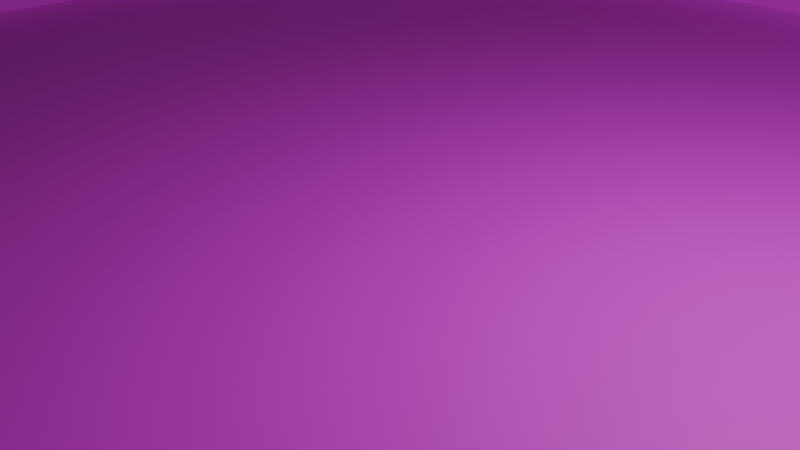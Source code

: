 # Source: field.blend  (saved by Blender 4.1.24; exported with 4.5.12 LTS)
import bpy
from mathutils import Matrix  # noqa: F401  (used for matrix-valued properties, if any)

bpy.ops.wm.read_factory_settings(use_empty=True)
scene = bpy.context.scene
scene.name = 'Scene'

# ---- collections
col_collection = bpy.data.collections.new('Collection'); scene.collection.children.link(col_collection)

# ---- images (referenced by path relative to the original .blend; pixels are not part of the script)
import os
ASSET_DIR = os.environ.get("B2B_ASSET_DIR", "")  # directory of the original .blend (textures are referenced by path, not embedded)
HERE = os.path.dirname(os.path.abspath(__file__))  # packed textures are extracted next to this script under _unpacked/

def load_image(name, relpath, width, height, colorspace="sRGB"):
    """Load a texture the original file referenced (path relative to the .blend, or extracted next to this script)."""
    p = next((c for c in (os.path.join(HERE, relpath), os.path.join(ASSET_DIR, relpath)) if relpath and os.path.exists(c)), "")
    if p:
        img = bpy.data.images.load(p, check_existing=True)
        img.name = name
    else:  # same state as the original file: an image datablock whose file is absent (Cycles renders it pink)
        img = bpy.data.images.new(name, width, height)
        img.source = "FILE"
        img.filepath = "//" + (relpath or name)
    img.colorspace_settings.name = colorspace
    return img
img_field = load_image('field', 'field.png', 1024, 1024, 'sRGB')

# ---- materials (node trees are filled in below, after node groups)
mat_x = bpy.data.materials.new('マテリアル')
mat_x.use_transparent_shadow = False

# ---- material node trees
mat_x.use_nodes = True; mat_x.node_tree.nodes.clear()
_N = mat_x.node_tree.nodes; _L = mat_x.node_tree.links
n0 = _N.new('ShaderNodeBsdfPrincipled'); n0.name = 'プリンシプルBSDF'; n0.location = (10, 300)
n1 = _N.new('ShaderNodeOutputMaterial'); n1.name = 'マテリアル出力'; n1.location = (300, 300)
n2 = _N.new('ShaderNodeTexImage'); n2.name = '画像テクスチャ'; n2.location = (-280, 280)
n2.image = img_field
_L.new(n0.outputs[0], n1.inputs[0])
_L.new(n2.outputs[0], n0.inputs[0])
n1.is_active_output = True

# ---- world
world_world = bpy.data.worlds.new('World'); scene.world = world_world
world_world.use_nodes = True; world_world.node_tree.nodes.clear()
_N = world_world.node_tree.nodes; _L = world_world.node_tree.links
n0 = _N.new('ShaderNodeOutputWorld'); n0.name = 'World Output'; n0.location = (300, 300)
n1 = _N.new('ShaderNodeBackground'); n1.name = 'Background'; n1.location = (10, 300)
n1.inputs[0].default_value = (0.05088, 0.05088, 0.05088, 1.0)
_L.new(n1.outputs[0], n0.inputs[0])
n0.is_active_output = True
world_world.color = (0.05088, 0.05088, 0.05088)
world_world.use_sun_shadow = False
world_world.sun_shadow_jitter_overblur = 0.0

# ---- cameras
cam_camera = bpy.data.cameras.new('Camera')
cam_camera.clip_end = 100.0
cam_camera.ortho_scale = 7.314

# ---- lights
light_light = bpy.data.lights.new('Light', 'POINT')
light_light.transmission_factor = 0.0
light_light.energy = 1000.0
light_light.shadow_soft_size = 0.1
light_light.shadow_maximum_resolution = 0.006
light_light.use_absolute_resolution = True

# ---- meshes
me_001 = bpy.data.meshes.new('円柱.001')
me_001.from_pydata([(0.0, 11.0, 2.98e-08), (0.0, 10.0, 2.98e-08), (0.0, 11.0, 1.0), (0.0, 10.0, 1.0), (2.146, 10.79, 2.98e-08), (1.951, 9.808, 2.98e-08), (2.146, 10.79, 1.0), (1.951, 9.808, 1.0), (4.21, 10.16, 2.98e-08), (3.827, 9.239, 2.98e-08), (4.21, 10.16, 1.0), (3.827, 9.239, 1.0), (6.111, 9.146, 2.98e-08), (5.556, 8.315, 2.98e-08), (6.111, 9.146, 1.0), (5.556, 8.315, 1.0), (7.778, 7.778, 2.98e-08), (7.071, 7.071, 2.98e-08), (7.778, 7.778, 1.0), (7.071, 7.071, 1.0), (9.146, 6.111, 2.98e-08), (8.315, 5.556, 2.98e-08), (8.315, 5.556, 1.0), (9.146, 6.111, 1.0), (9.239, 3.827, 2.98e-08), (10.16, 4.21, 2.98e-08), (9.239, 3.827, 1.0), (10.16, 4.21, 1.0), (10.79, 2.146, 2.98e-08), (9.808, 1.951, 2.98e-08), (10.79, 2.146, 1.0), (9.808, 1.951, 1.0), (10.0, 0.0, 2.98e-08), (11.0, 0.0, 2.98e-08), (11.0, 0.0, 1.0), (10.0, 0.0, 1.0), (9.808, -1.951, 2.98e-08), (10.79, -2.146, 2.98e-08), (10.79, -2.146, 1.0), (9.808, -1.951, 1.0), (9.239, -3.827, 2.98e-08), (10.16, -4.21, 2.98e-08), (10.16, -4.21, 1.0), (9.239, -3.827, 1.0), (8.315, -5.556, 2.98e-08), (9.146, -6.111, 2.98e-08), (9.146, -6.111, 1.0), (8.315, -5.556, 1.0), (7.071, -7.071, 2.98e-08), (7.778, -7.778, 2.98e-08), (7.071, -7.071, 1.0), (7.778, -7.778, 1.0), (6.111, -9.146, 2.98e-08), (5.556, -8.315, 2.98e-08), (5.556, -8.315, 1.0), (6.111, -9.146, 1.0), (4.21, -10.16, 2.98e-08), (3.827, -9.239, 2.98e-08), (3.827, -9.239, 1.0), (4.21, -10.16, 1.0), (2.146, -10.79, 2.98e-08), (1.951, -9.808, 2.98e-08), (1.951, -9.808, 1.0), (2.146, -10.79, 1.0), (0.0, -11.0, 2.98e-08), (0.0, -10.0, 2.98e-08), (0.0, -11.0, 1.0), (0.0, -10.0, 1.0), (-2.146, -10.79, 2.98e-08), (-1.951, -9.808, 2.98e-08), (-2.146, -10.79, 1.0), (-1.951, -9.808, 1.0), (-3.827, -9.239, 2.98e-08), (-4.21, -10.16, 2.98e-08), (-3.827, -9.239, 1.0), (-4.21, -10.16, 1.0), (-5.556, -8.315, 2.98e-08), (-6.111, -9.146, 2.98e-08), (-5.556, -8.315, 1.0), (-6.111, -9.146, 1.0), (-7.071, -7.071, 2.98e-08), (-7.778, -7.778, 2.98e-08), (-7.778, -7.778, 1.0), (-7.071, -7.071, 1.0), (-9.146, -6.111, 2.98e-08), (-8.315, -5.556, 2.98e-08), (-9.146, -6.111, 1.0), (-8.315, -5.556, 1.0), (-10.16, -4.21, 2.98e-08), (-9.239, -3.827, 2.98e-08), (-10.16, -4.21, 1.0), (-9.239, -3.827, 1.0), (-10.79, -2.146, 2.98e-08), (-9.808, -1.951, 2.98e-08), (-10.79, -2.146, 1.0), (-9.808, -1.951, 1.0), (-10.0, 0.0, 2.98e-08), (-11.0, 0.0, 2.98e-08), (-10.0, 0.0, 1.0), (-11.0, 0.0, 1.0), (-9.808, 1.951, 2.98e-08), (-10.79, 2.146, 2.98e-08), (-10.79, 2.146, 1.0), (-9.808, 1.951, 1.0), (-9.239, 3.827, 2.98e-08), (-10.16, 4.21, 2.98e-08), (-10.16, 4.21, 1.0), (-9.239, 3.827, 1.0), (-8.315, 5.556, 2.98e-08), (-9.146, 6.111, 2.98e-08), (-8.315, 5.556, 1.0), (-9.146, 6.111, 1.0), (-7.071, 7.071, 2.98e-08), (-7.778, 7.778, 2.98e-08), (-7.071, 7.071, 1.0), (-7.778, 7.778, 1.0), (-6.111, 9.146, 2.98e-08), (-5.556, 8.315, 2.98e-08), (-5.556, 8.315, 1.0), (-6.111, 9.146, 1.0), (-4.21, 10.16, 2.98e-08), (-3.827, 9.239, 2.98e-08), (-4.21, 10.16, 1.0), (-3.827, 9.239, 1.0), (-1.951, 9.808, 2.98e-08), (-2.146, 10.79, 2.98e-08), (-2.146, 10.79, 1.0), (-1.951, 9.808, 1.0)], [], [(0, 2, 6, 4), (4, 6, 10, 8), (8, 10, 14, 12), (12, 14, 18, 16), (16, 18, 23, 20), (20, 23, 27, 25), (25, 27, 30, 28), (28, 30, 34, 33), (33, 34, 38, 37), (37, 38, 42, 41), (41, 42, 46, 45), (45, 46, 51, 49), (49, 51, 55, 52), (52, 55, 59, 56), (56, 59, 63, 60), (60, 63, 66, 64), (64, 66, 70, 68), (68, 70, 75, 73), (73, 75, 79, 77), (77, 79, 82, 81), (81, 82, 86, 84), (84, 86, 90, 88), (88, 90, 94, 92), (92, 94, 99, 97), (97, 99, 102, 101), (101, 102, 106, 105), (105, 106, 111, 109), (109, 111, 115, 113), (113, 115, 119, 116), (116, 119, 122, 120), (11, 10, 6, 2, 126, 122, 119, 115, 111, 106, 102, 99, 94, 90, 86, 82, 79, 75, 70, 66, 63, 59, 55, 51, 46, 42, 43, 47, 50, 54, 58, 62, 67, 71, 74, 78, 83, 87, 91, 95, 98, 103, 107, 110, 114, 118, 123, 127, 3, 7), (43, 42, 38, 34, 30, 27, 23, 18, 14, 10, 11, 15, 19, 22, 26, 31, 35, 39), (120, 122, 126, 125), (125, 126, 2, 0), (12, 16, 20, 25, 28, 33, 37, 41, 45, 49, 52, 56, 60, 64, 68, 73, 77, 76, 72, 69, 65, 61, 57, 53, 48, 44, 40, 36, 32, 29, 24, 21, 17, 13), (77, 81, 84, 88, 92, 97, 101, 105, 109, 113, 116, 120, 125, 0, 4, 8, 12, 13, 9, 5, 1, 124, 121, 117, 112, 108, 104, 100, 96, 93, 89, 85, 80, 76), (3, 1, 5, 7), (7, 5, 9, 11), (11, 9, 13, 15), (15, 13, 17, 19), (22, 19, 17, 21), (26, 22, 21, 24), (31, 26, 24, 29), (35, 31, 29, 32), (39, 35, 32, 36), (36, 40, 43, 39), (40, 44, 47, 43), (50, 47, 44, 48), (54, 50, 48, 53), (58, 54, 53, 57), (62, 58, 57, 61), (67, 62, 61, 65), (71, 67, 65, 69), (71, 69, 72, 74), (72, 76, 78, 74), (83, 78, 76, 80), (83, 80, 85, 87), (87, 85, 89, 91), (93, 95, 91, 89), (96, 98, 95, 93), (98, 96, 100, 103), (103, 100, 104, 107), (107, 104, 108, 110), (110, 108, 112, 114), (114, 112, 117, 118), (118, 117, 121, 123), (124, 127, 123, 121), (1, 3, 127, 124)])
_uv = me_001.uv_layers.new(name='UVマップ')
_uv.uv.foreach_set('vector', [0.01969, 0.8079, 0.01969, 0.5582, 0.03529, 0.5582, 0.03529, 0.8079, 0.03529, 0.8079, 0.03529, 0.5582, 0.0509, 0.5582, 0.0509, 0.8079, 0.0509, 0.8079, 0.0509, 0.5582, 0.0665, 0.5582, 0.0665, 0.8079, 0.0665, 0.8079, 0.0665, 0.5582, 0.08211, 0.5582, 0.08211, 0.8079, 0.08211, 0.8079, 0.08211, 0.5582, 0.09772, 0.5582, 0.09772, 0.8079, 0.09772, 0.8079, 0.09772, 0.5582, 0.1133, 0.5582, 0.1133, 0.8079, 0.1133, 0.8079, 0.1133, 0.5582, 0.1289, 0.5582, 0.1289, 0.8079, 0.1289, 0.8079, 0.1289, 0.5582, 0.1445, 0.5582, 0.1445, 0.8079, 0.1445, 0.8079, 0.1445, 0.5582, 0.1601, 0.5582, 0.1601, 0.8079, 0.1601, 0.8079, 0.1601, 0.5582, 0.1758, 0.5582, 0.1758, 0.8079, 0.1758, 0.8079, 0.1758, 0.5582, 0.1914, 0.5582, 0.1914, 0.8079, 0.1914, 0.8079, 0.1914, 0.5582, 0.207, 0.5582, 0.207, 0.8079, 0.207, 0.8079, 0.207, 0.5582, 0.2226, 0.5582, 0.2226, 0.8079, 0.2226, 0.8079, 0.2226, 0.5582, 0.2382, 0.5582, 0.2382, 0.8079, 0.2382, 0.8079, 0.2382, 0.5582, 0.2538, 0.5582, 0.2538, 0.8079, 0.2538, 0.8079, 0.2538, 0.5582, 0.2694, 0.5582, 0.2694, 0.8079, 0.2694, 0.8079, 0.2694, 0.5582, 0.285, 0.5582, 0.285, 0.8079, 0.285, 0.8079, 0.285, 0.5582, 0.3006, 0.5582, 0.3006, 0.8079, 0.3006, 0.8079, 0.3006, 0.5582, 0.3162, 0.5582, 0.3162, 0.8079, 0.3162, 0.8079, 0.3162, 0.5582, 0.3318, 0.5582, 0.3318, 0.8079, 0.3318, 0.8079, 0.3318, 0.5582, 0.3474, 0.5582, 0.3474, 0.8079, 0.3474, 0.8079, 0.3474, 0.5582, 0.363, 0.5582, 0.363, 0.8079, 0.363, 0.8079, 0.363, 0.5582, 0.3786, 0.5582, 0.3786, 0.8079, 0.3786, 0.8079, 0.3786, 0.5582, 0.3942, 0.5582, 0.3942, 0.8079, 0.3942, 0.8079, 0.3942, 0.5582, 0.4098, 0.5582, 0.4098, 0.8079, 0.4098, 0.8079, 0.4098, 0.5582, 0.4255, 0.5582, 0.4255, 0.8079, 0.4255, 0.8079, 0.4255, 0.5582, 0.4411, 0.5582, 0.4411, 0.8079, 0.4411, 0.8079, 0.4411, 0.5582, 0.4567, 0.5582, 0.4567, 0.8079, 0.4567, 0.8079, 0.4567, 0.5582, 0.4723, 0.5582, 0.4723, 0.8079, 0.4723, 0.8079, 0.4723, 0.5582, 0.4879, 0.5582, 0.4879, 0.8079, 0.7665, 0.04328, 0.7717, 0.03367, 0.7912, 0.04673, 0.8078, 0.06334, 0.8209, 0.08288, 0.8299, 0.1046, 0.8344, 0.1276, 0.8344, 0.1511, 0.8299, 0.1742, 0.8209, 0.1959, 0.8078, 0.2154, 0.7912, 0.232, 0.7717, 0.2451, 0.75, 0.2541, 0.7269, 0.2587, 0.7034, 0.2587, 0.6804, 0.2541, 0.6587, 0.2451, 0.6391, 0.232, 0.6225, 0.2154, 0.6095, 0.1959, 0.6005, 0.1742, 0.5959, 0.1511, 0.5959, 0.1276, 0.6005, 0.1046, 0.6095, 0.08288, 0.6191, 0.08802, 0.6109, 0.1077, 0.6067, 0.1287, 0.6067, 0.1501, 0.6109, 0.171, 0.6191, 0.1907, 0.6309, 0.2085, 0.646, 0.2236, 0.6638, 0.2355, 0.6835, 0.2436, 0.7045, 0.2478, 0.7258, 0.2478, 0.7468, 0.2436, 0.7665, 0.2355, 0.7843, 0.2236, 0.7994, 0.2085, 0.8113, 0.1907, 0.8194, 0.171, 0.8236, 0.1501, 0.8236, 0.1287, 0.8194, 0.1078, 0.8113, 0.08802, 0.7994, 0.07026, 0.7843, 0.05515, 0.6191, 0.08802, 0.6095, 0.08288, 0.6225, 0.06334, 0.6391, 0.04673, 0.6587, 0.03367, 0.6804, 0.02468, 0.7034, 0.0201, 0.7269, 0.0201, 0.75, 0.02468, 0.7717, 0.03367, 0.7665, 0.04328, 0.7468, 0.03511, 0.7258, 0.03094, 0.7045, 0.03094, 0.6835, 0.03511, 0.6638, 0.04328, 0.646, 0.05515, 0.6309, 0.07026, 0.4879, 0.8079, 0.4879, 0.5582, 0.5035, 0.5582, 0.5035, 0.8079, 0.5035, 0.8079, 0.5035, 0.5582, 0.5191, 0.5582, 0.5191, 0.8079, 0.5615, 0.6095, 0.5569, 0.6326, 0.5569, 0.656, 0.5615, 0.6791, 0.5705, 0.7008, 0.5835, 0.7203, 0.6002, 0.737, 0.6197, 0.75, 0.6414, 0.759, 0.6644, 0.7636, 0.6879, 0.7636, 0.711, 0.759, 0.7327, 0.75, 0.7522, 0.737, 0.7688, 0.7203, 0.7819, 0.7008, 0.7909, 0.6791, 0.7805, 0.6759, 0.7723, 0.6957, 0.7604, 0.7134, 0.7453, 0.7285, 0.7276, 0.7404, 0.7078, 0.7486, 0.6869, 0.7527, 0.6655, 0.7527, 0.6446, 0.7486, 0.6248, 0.7404, 0.6071, 0.7285, 0.592, 0.7134, 0.5801, 0.6957, 0.5719, 0.6759, 0.5678, 0.655, 0.5678, 0.6336, 0.5719, 0.6127, 0.7909, 0.6791, 0.7955, 0.656, 0.7955, 0.6326, 0.7909, 0.6095, 0.7819, 0.5878, 0.7688, 0.5683, 0.7522, 0.5516, 0.7327, 0.5386, 0.711, 0.5296, 0.6879, 0.525, 0.6644, 0.525, 0.6414, 0.5296, 0.6197, 0.5386, 0.6002, 0.5516, 0.5835, 0.5683, 0.5705, 0.5878, 0.5615, 0.6095, 0.5719, 0.6127, 0.5801, 0.5929, 0.592, 0.5752, 0.6071, 0.5601, 0.6248, 0.5482, 0.6446, 0.54, 0.6655, 0.5359, 0.6869, 0.5359, 0.7078, 0.54, 0.7276, 0.5482, 0.7453, 0.5601, 0.7604, 0.5752, 0.7723, 0.5929, 0.7805, 0.6127, 0.7846, 0.6336, 0.7846, 0.655, 0.7805, 0.6759, 0.2684, 0.0188, 0.0187, 0.0188, 0.0187, 0.03441, 0.2684, 0.03441, 0.2684, 0.03441, 0.0187, 0.03441, 0.0187, 0.05001, 0.2684, 0.05001, 0.2684, 0.05001, 0.0187, 0.05001, 0.0187, 0.06562, 0.2684, 0.06562, 0.2684, 0.06562, 0.0187, 0.06562, 0.0187, 0.08123, 0.2684, 0.08123, 0.2684, 0.09683, 0.2684, 0.08123, 0.0187, 0.08123, 0.0187, 0.09683, 0.2684, 0.1124, 0.2684, 0.09683, 0.0187, 0.09683, 0.0187, 0.1124, 0.2684, 0.128, 0.2684, 0.1124, 0.0187, 0.1124, 0.0187, 0.128, 0.2684, 0.1437, 0.2684, 0.128, 0.0187, 0.128, 0.0187, 0.1437, 0.2684, 0.1593, 0.2684, 0.1437, 0.0187, 0.1437, 0.0187, 0.1593, 0.0187, 0.1593, 0.0187, 0.1749, 0.2684, 0.1749, 0.2684, 0.1593, 0.0187, 0.1749, 0.0187, 0.1905, 0.2684, 0.1905, 0.2684, 0.1749, 0.2684, 0.2061, 0.2684, 0.1905, 0.0187, 0.1905, 0.0187, 0.2061, 0.2684, 0.2217, 0.2684, 0.2061, 0.0187, 0.2061, 0.0187, 0.2217, 0.2684, 0.2373, 0.2684, 0.2217, 0.0187, 0.2217, 0.0187, 0.2373, 0.2684, 0.2529, 0.2684, 0.2373, 0.0187, 0.2373, 0.0187, 0.2529, 0.2684, 0.2685, 0.2684, 0.2529, 0.0187, 0.2529, 0.0187, 0.2685, 0.2684, 0.2841, 0.2684, 0.2685, 0.0187, 0.2685, 0.0187, 0.2841, 0.2684, 0.2841, 0.0187, 0.2841, 0.0187, 0.2997, 0.2684, 0.2997, 0.0187, 0.2997, 0.0187, 0.3153, 0.2684, 0.3153, 0.2684, 0.2997, 0.2684, 0.3309, 0.2684, 0.3153, 0.0187, 0.3153, 0.0187, 0.3309, 0.2684, 0.3309, 0.0187, 0.3309, 0.0187, 0.3465, 0.2684, 0.3465, 0.2684, 0.3465, 0.0187, 0.3465, 0.0187, 0.3621, 0.2684, 0.3621, 0.0187, 0.3777, 0.2684, 0.3777, 0.2684, 0.3621, 0.0187, 0.3621, 0.0187, 0.3934, 0.2684, 0.3934, 0.2684, 0.3777, 0.0187, 0.3777, 0.2684, 0.3934, 0.0187, 0.3934, 0.0187, 0.409, 0.2684, 0.409, 0.2684, 0.409, 0.0187, 0.409, 0.0187, 0.4246, 0.2684, 0.4246, 0.2684, 0.4246, 0.0187, 0.4246, 0.0187, 0.4402, 0.2684, 0.4402, 0.2684, 0.4402, 0.0187, 0.4402, 0.0187, 0.4558, 0.2684, 0.4558, 0.2684, 0.4558, 0.0187, 0.4558, 0.0187, 0.4714, 0.2684, 0.4714, 0.2684, 0.4714, 0.0187, 0.4714, 0.0187, 0.487, 0.2684, 0.487, 0.0187, 0.5026, 0.2684, 0.5026, 0.2684, 0.487, 0.0187, 0.487, 0.0187, 0.5182, 0.2684, 0.5182, 0.2684, 0.5026, 0.0187, 0.5026])
me_001.materials.append(mat_x)
me_001.update()
me_002 = bpy.data.meshes.new('円柱.002')
me_002.from_pydata([(0.0, 10.98, -0.01), (0.0, 10.98, 0.01), (2.142, 10.77, -0.01), (2.142, 10.77, 0.01), (4.202, 10.14, -0.01), (4.202, 10.14, 0.01), (6.1, 9.13, -0.01), (6.1, 9.13, 0.01), (7.764, 7.764, -0.01), (7.764, 7.764, 0.01), (9.13, 6.1, -0.01), (9.13, 6.1, 0.01), (10.14, 4.202, -0.01), (10.14, 4.202, 0.01), (10.77, 2.142, -0.01), (10.77, 2.142, 0.01), (10.98, 0.0, -0.01), (10.98, 0.0, 0.01), (10.77, -2.142, -0.01), (10.77, -2.142, 0.01), (10.14, -4.202, -0.01), (10.14, -4.202, 0.01), (9.13, -6.1, -0.01), (9.13, -6.1, 0.01), (7.764, -7.764, -0.01), (7.764, -7.764, 0.01), (6.1, -9.13, -0.01), (6.1, -9.13, 0.01), (4.202, -10.14, -0.01), (4.202, -10.14, 0.01), (2.142, -10.77, -0.01), (2.142, -10.77, 0.01), (0.0, -10.98, -0.01), (0.0, -10.98, 0.01), (-2.142, -10.77, -0.01), (-2.142, -10.77, 0.01), (-4.202, -10.14, -0.01), (-4.202, -10.14, 0.01), (-6.1, -9.13, -0.01), (-6.1, -9.13, 0.01), (-7.764, -7.764, -0.01), (-7.764, -7.764, 0.01), (-9.13, -6.1, -0.01), (-9.13, -6.1, 0.01), (-10.14, -4.202, -0.01), (-10.14, -4.202, 0.01), (-10.77, -2.142, -0.01), (-10.77, -2.142, 0.01), (-10.98, 0.0, -0.01), (-10.98, 0.0, 0.01), (-10.77, 2.142, -0.01), (-10.77, 2.142, 0.01), (-10.14, 4.202, -0.01), (-10.14, 4.202, 0.01), (-9.13, 6.1, -0.01), (-9.13, 6.1, 0.01), (-7.764, 7.764, -0.01), (-7.764, 7.764, 0.01), (-6.1, 9.13, -0.01), (-6.1, 9.13, 0.01), (-4.202, 10.14, -0.01), (-4.202, 10.14, 0.01), (-2.142, 10.77, -0.01), (-2.142, 10.77, 0.01)], [], [(0, 1, 3, 2), (2, 3, 5, 4), (4, 5, 7, 6), (6, 7, 9, 8), (8, 9, 11, 10), (10, 11, 13, 12), (12, 13, 15, 14), (14, 15, 17, 16), (16, 17, 19, 18), (18, 19, 21, 20), (20, 21, 23, 22), (22, 23, 25, 24), (24, 25, 27, 26), (26, 27, 29, 28), (28, 29, 31, 30), (30, 31, 33, 32), (32, 33, 35, 34), (34, 35, 37, 36), (36, 37, 39, 38), (38, 39, 41, 40), (40, 41, 43, 42), (42, 43, 45, 44), (44, 45, 47, 46), (46, 47, 49, 48), (48, 49, 51, 50), (50, 51, 53, 52), (52, 53, 55, 54), (54, 55, 57, 56), (56, 57, 59, 58), (58, 59, 61, 60), (3, 1, 63, 61, 59, 57, 55, 53, 51, 49, 47, 45, 43, 41, 39, 37, 35, 33, 31, 29, 27, 25, 23, 21, 19, 17, 15, 13, 11, 9, 7, 5), (60, 61, 63, 62), (62, 63, 1, 0), (0, 2, 4, 6, 8, 10, 12, 14, 16, 18, 20, 22, 24, 26, 28, 30, 32, 34, 36, 38, 40, 42, 44, 46, 48, 50, 52, 54, 56, 58, 60, 62)])
_uv = me_002.uv_layers.new(name='UVマップ')
_uv.uv.foreach_set('vector', [0.3066, 0.0188, 0.5563, 0.0188, 0.5563, 0.03441, 0.3066, 0.03441, 0.3066, 0.03441, 0.5563, 0.03441, 0.5563, 0.05001, 0.3066, 0.05001, 0.3066, 0.05001, 0.5563, 0.05001, 0.5563, 0.06562, 0.3066, 0.06562, 0.3066, 0.06562, 0.5563, 0.06562, 0.5563, 0.08123, 0.3066, 0.08123, 0.3066, 0.08123, 0.5563, 0.08123, 0.5563, 0.09683, 0.3066, 0.09683, 0.3066, 0.09683, 0.5563, 0.09683, 0.5563, 0.1124, 0.3066, 0.1124, 0.3066, 0.1124, 0.5563, 0.1124, 0.5563, 0.128, 0.3066, 0.128, 0.3066, 0.128, 0.5563, 0.128, 0.5563, 0.1437, 0.3066, 0.1437, 0.3066, 0.1437, 0.5563, 0.1437, 0.5563, 0.1593, 0.3066, 0.1593, 0.3066, 0.1593, 0.5563, 0.1593, 0.5563, 0.1749, 0.3066, 0.1749, 0.3066, 0.1749, 0.5563, 0.1749, 0.5563, 0.1905, 0.3066, 0.1905, 0.3066, 0.1905, 0.5563, 0.1905, 0.5563, 0.2061, 0.3066, 0.2061, 0.3066, 0.2061, 0.5563, 0.2061, 0.5563, 0.2217, 0.3066, 0.2217, 0.3066, 0.2217, 0.5563, 0.2217, 0.5563, 0.2373, 0.3066, 0.2373, 0.3066, 0.2373, 0.5563, 0.2373, 0.5563, 0.2529, 0.3066, 0.2529, 0.3066, 0.2529, 0.5563, 0.2529, 0.5563, 0.2685, 0.3066, 0.2685, 0.3066, 0.2685, 0.5563, 0.2685, 0.5563, 0.2841, 0.3066, 0.2841, 0.3066, 0.2841, 0.5563, 0.2841, 0.5563, 0.2997, 0.3066, 0.2997, 0.3066, 0.2997, 0.5563, 0.2997, 0.5563, 0.3153, 0.3066, 0.3153, 0.3066, 0.3153, 0.5563, 0.3153, 0.5563, 0.3309, 0.3066, 0.3309, 0.3066, 0.3309, 0.5563, 0.3309, 0.5563, 0.3465, 0.3066, 0.3465, 0.3066, 0.3465, 0.5563, 0.3465, 0.5563, 0.3621, 0.3066, 0.3621, 0.3066, 0.3621, 0.5563, 0.3621, 0.5563, 0.3777, 0.3066, 0.3777, 0.3066, 0.3777, 0.5563, 0.3777, 0.5563, 0.3934, 0.3066, 0.3934, 0.3066, 0.3934, 0.5563, 0.3934, 0.5563, 0.409, 0.3066, 0.409, 0.3066, 0.409, 0.5563, 0.409, 0.5563, 0.4246, 0.3066, 0.4246, 0.3066, 0.4246, 0.5563, 0.4246, 0.5563, 0.4402, 0.3066, 0.4402, 0.3066, 0.4402, 0.5563, 0.4402, 0.5563, 0.4558, 0.3066, 0.4558, 0.3066, 0.4558, 0.5563, 0.4558, 0.5563, 0.4714, 0.3066, 0.4714, 0.3066, 0.4714, 0.5563, 0.4714, 0.5563, 0.487, 0.3066, 0.487, 0.8505, 0.9815, 0.8274, 0.9769, 0.8057, 0.9679, 0.7862, 0.9549, 0.7696, 0.9382, 0.7565, 0.9187, 0.7475, 0.897, 0.7429, 0.874, 0.7429, 0.8505, 0.7475, 0.8274, 0.7565, 0.8057, 0.7696, 0.7862, 0.7862, 0.7696, 0.8057, 0.7565, 0.8274, 0.7475, 0.8505, 0.7429, 0.874, 0.7429, 0.897, 0.7475, 0.9187, 0.7565, 0.9382, 0.7696, 0.9549, 0.7862, 0.9679, 0.8057, 0.9769, 0.8274, 0.9815, 0.8505, 0.9815, 0.874, 0.9769, 0.897, 0.9679, 0.9187, 0.9549, 0.9382, 0.9382, 0.9549, 0.9187, 0.9679, 0.897, 0.9769, 0.874, 0.9815, 0.3066, 0.487, 0.5563, 0.487, 0.5563, 0.5026, 0.3066, 0.5026, 0.3066, 0.5026, 0.5563, 0.5026, 0.5563, 0.5182, 0.3066, 0.5182, 0.8846, 0.5216, 0.9063, 0.5126, 0.9258, 0.4995, 0.9425, 0.4829, 0.9555, 0.4634, 0.9645, 0.4417, 0.9691, 0.4186, 0.9691, 0.3952, 0.9645, 0.3721, 0.9555, 0.3504, 0.9425, 0.3309, 0.9258, 0.3142, 0.9063, 0.3012, 0.8846, 0.2922, 0.8616, 0.2876, 0.8381, 0.2876, 0.815, 0.2922, 0.7933, 0.3012, 0.7738, 0.3142, 0.7572, 0.3309, 0.7441, 0.3504, 0.7351, 0.3721, 0.7305, 0.3952, 0.7305, 0.4186, 0.7351, 0.4417, 0.7441, 0.4634, 0.7572, 0.4829, 0.7738, 0.4996, 0.7933, 0.5126, 0.815, 0.5216, 0.8381, 0.5262, 0.8616, 0.5262])
me_002.materials.append(mat_x)
me_002.update()

# ---- objects
ob_light = bpy.data.objects.new('Light', light_light)
ob_camera = bpy.data.objects.new('Camera', cam_camera)
ob_001 = bpy.data.objects.new('円柱.001', me_001)
ob_x = bpy.data.objects.new('円柱', me_002)

# ---- transforms, parenting, visibility, modifiers, constraints
ob_light.location = (4.076, 1.005, 5.904)
ob_light.rotation_euler = (0.6503, 0.05522, 1.866)
ob_light.lock_rotations_4d = False
ob_light.empty_display_type = 'ARROWS'
ob_light.color = (0.0, 0.0, 0.0, 0.0)
ob_light.lineart.crease_threshold = 0.0
ob_camera.location = (7.359, -6.926, 4.958)
ob_camera.rotation_euler = (1.109, 0.0, 0.8149)
ob_camera.lock_rotations_4d = False
ob_camera.empty_display_type = 'ARROWS'
ob_camera.color = (0.0, 0.0, 0.0, 0.0)
ob_camera.display_type = 'WIRE'
ob_camera.lineart.crease_threshold = 0.0
ob_001.location = (0.0, 0.0, 0.0)
ob_x.location = (0.0, 0.0, 0.0)
ob_x.scale = (4.036, 4.036, 1.0)

# ---- collection membership
col_collection.objects.link(ob_light)
col_collection.objects.link(ob_camera)
col_collection.objects.link(ob_001)
col_collection.objects.link(ob_x)

# ---- scene / render settings (as saved in the file)
scene.camera = ob_camera
scene.frame_start = 0; scene.frame_end = 300; scene.frame_set(0)
scene.render.engine = 'BLENDER_EEVEE_NEXT'
scene.render.fps = 60
scene.cycles.sampling_pattern = 'TABULATED_SOBOL'
scene.eevee.ray_tracing_options.trace_max_roughness = 0.0
bpy.context.view_layer.update()

